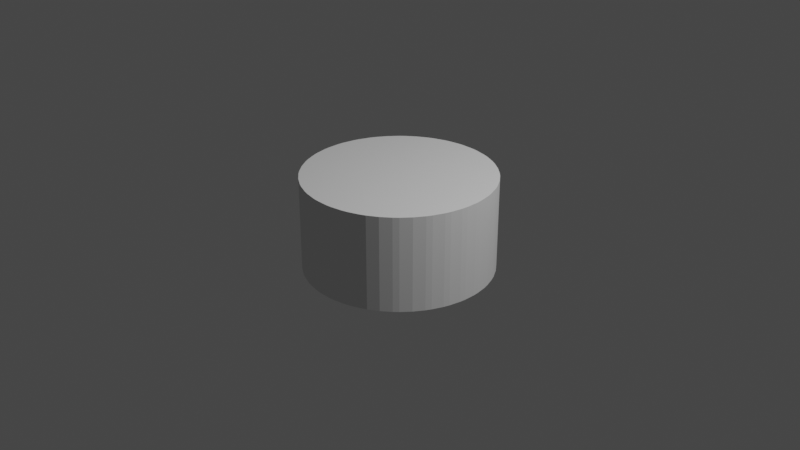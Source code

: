 # Source: circle.blend  (saved by Blender 2.80.75; exported with 4.5.12 LTS)
import bpy
from mathutils import Matrix  # noqa: F401  (used for matrix-valued properties, if any)

bpy.ops.wm.read_factory_settings(use_empty=True)
scene = bpy.context.scene
scene.name = 'Scene'

# ---- collections
col_collection = bpy.data.collections.new('Collection'); scene.collection.children.link(col_collection)

# ---- world
world_world = bpy.data.worlds.new('World'); scene.world = world_world
world_world.use_nodes = True; world_world.node_tree.nodes.clear()
_N = world_world.node_tree.nodes; _L = world_world.node_tree.links
n0 = _N.new('ShaderNodeOutputWorld'); n0.name = 'World Output'; n0.location = (300, 300)
n1 = _N.new('ShaderNodeBackground'); n1.name = 'Background'; n1.location = (10, 300)
n1.inputs[0].default_value = (0.05088, 0.05088, 0.05088, 1.0)
_L.new(n1.outputs[0], n0.inputs[0])
n0.is_active_output = True
world_world.color = (0.05088, 0.05088, 0.05088)
world_world.use_sun_shadow = False
world_world.sun_shadow_jitter_overblur = 0.0

# ---- cameras
cam_camera = bpy.data.cameras.new('Camera')
cam_camera.clip_end = 100.0
cam_camera.ortho_scale = 7.314

# ---- lights
light_light = bpy.data.lights.new('Light', 'POINT')
light_light.transmission_factor = 0.0
light_light.energy = 1000.0
light_light.shadow_soft_size = 0.1
light_light.shadow_maximum_resolution = 0.006
light_light.use_absolute_resolution = True

# ---- meshes
me_circle = bpy.data.meshes.new('Circle')
me_circle.from_pydata([(0.998, 0.06279, -0.5), (0.998, 0.06279, 0.5), (0.9921, 0.1253, -0.5), (0.9921, 0.1253, 0.5), (0.9686, 0.2487, -0.5), (0.9686, 0.2487, 0.5), (0.9511, 0.309, -0.5), (0.9511, 0.309, 0.5), (0.9048, 0.4258, -0.5), (0.9048, 0.4258, 0.5), (0.8763, 0.4818, -0.5), (0.8763, 0.4818, 0.5), (0.809, 0.5878, -0.5), (0.809, 0.5878, 0.5), (0.729, 0.6845, -0.5), (0.729, 0.6845, 0.5), (0.6845, 0.729, -0.5), (0.6845, 0.729, 0.5), (0.5878, 0.809, 0.5), (0.5878, 0.809, -0.5), (0.4818, 0.8763, 0.5), (0.4818, 0.8763, -0.5), (0.4258, 0.9048, 0.5), (0.4258, 0.9048, -0.5), (0.309, 0.9511, 0.5), (0.309, 0.9511, -0.5), (0.2487, 0.9686, 0.5), (0.2487, 0.9686, -0.5), (0.1253, 0.9921, 0.5), (0.1253, 0.9921, -0.5), (0.06279, 0.998, 0.5), (0.06279, 0.998, -0.5), (-0.06279, 0.998, 0.5), (-0.06279, 0.998, -0.5), (-0.1253, 0.9921, 0.5), (-0.1253, 0.9921, -0.5), (-0.2487, 0.9686, 0.5), (-0.2487, 0.9686, -0.5), (-0.309, 0.9511, 0.5), (-0.309, 0.9511, -0.5), (-0.4258, 0.9048, 0.5), (-0.4258, 0.9048, -0.5), (-0.4818, 0.8763, 0.5), (-0.4818, 0.8763, -0.5), (-0.5878, 0.809, 0.5), (-0.5878, 0.809, -0.5), (-0.6845, 0.729, 0.5), (-0.6845, 0.729, -0.5), (-0.729, 0.6845, -0.5), (-0.729, 0.6845, 0.5), (-0.809, 0.5878, -0.5), (-0.809, 0.5878, 0.5), (-0.8763, 0.4818, -0.5), (-0.8763, 0.4818, 0.5), (-0.9048, 0.4258, -0.5), (-0.9048, 0.4258, 0.5), (-0.9511, 0.309, -0.5), (-0.9511, 0.309, 0.5), (-0.9686, 0.2487, -0.5), (-0.9686, 0.2487, 0.5), (-0.9921, 0.1253, -0.5), (-0.9921, 0.1253, 0.5), (-0.998, 0.06279, -0.5), (-0.998, 0.06279, 0.5), (-0.998, -0.06279, -0.5), (-0.998, -0.06279, 0.5), (-0.9921, -0.1253, -0.5), (-0.9921, -0.1253, 0.5), (-0.9686, -0.2487, -0.5), (-0.9686, -0.2487, 0.5), (-0.9511, -0.309, -0.5), (-0.9511, -0.309, 0.5), (-0.9048, -0.4258, -0.5), (-0.9048, -0.4258, 0.5), (-0.8763, -0.4818, -0.5), (-0.8763, -0.4818, 0.5), (-0.809, -0.5878, -0.5), (-0.809, -0.5878, 0.5), (-0.729, -0.6845, -0.5), (-0.729, -0.6845, 0.5), (-0.6845, -0.729, -0.5), (-0.6845, -0.729, 0.5), (-0.5878, -0.809, 0.5), (-0.5878, -0.809, -0.5), (-0.4818, -0.8763, 0.5), (-0.4818, -0.8763, -0.5), (-0.4258, -0.9048, 0.5), (-0.4258, -0.9048, -0.5), (-0.309, -0.9511, 0.5), (-0.309, -0.9511, -0.5), (-0.2487, -0.9686, 0.5), (-0.2487, -0.9686, -0.5), (-0.1253, -0.9921, 0.5), (-0.1253, -0.9921, -0.5), (-0.06279, -0.998, 0.5), (-0.06279, -0.998, -0.5), (0.06279, -0.998, 0.5), (0.06279, -0.998, -0.5), (0.1253, -0.9921, 0.5), (0.1253, -0.9921, -0.5), (0.2487, -0.9686, 0.5), (0.2487, -0.9686, -0.5), (0.309, -0.9511, 0.5), (0.309, -0.9511, -0.5), (0.4258, -0.9048, 0.5), (0.4258, -0.9048, -0.5), (0.4818, -0.8763, 0.5), (0.4818, -0.8763, -0.5), (0.5878, -0.809, 0.5), (0.5878, -0.809, -0.5), (0.6845, -0.729, 0.5), (0.6845, -0.729, -0.5), (0.729, -0.6845, -0.5), (0.729, -0.6845, 0.5), (0.809, -0.5878, -0.5), (0.809, -0.5878, 0.5), (0.8763, -0.4818, -0.5), (0.8763, -0.4818, 0.5), (0.9048, -0.4258, -0.5), (0.9048, -0.4258, 0.5), (0.9511, -0.309, -0.5), (0.9511, -0.309, 0.5), (0.9686, -0.2487, -0.5), (0.9686, -0.2487, 0.5), (0.9921, -0.1253, -0.5), (0.9921, -0.1253, 0.5), (0.998, -0.06279, -0.5), (0.998, -0.06279, 0.5)], [], [(62, 63, 61, 60), (103, 105, 104, 102), (101, 103, 102, 100), (0, 1, 127, 126), (59, 58, 60, 61), (16, 19, 18, 17), (80, 81, 79, 78), (35, 37, 36, 34), (87, 89, 88, 86), (125, 124, 126, 127), (80, 83, 82, 81), (95, 97, 96, 94), (33, 35, 34, 32), (66, 67, 65, 64), (99, 101, 100, 98), (110, 111, 112, 113), (114, 116, 117, 115), (68, 69, 67, 66), (5, 4, 6, 7), (37, 39, 38, 36), (123, 122, 124, 125), (91, 93, 92, 90), (29, 31, 30, 28), (63, 62, 64, 65), (107, 109, 108, 106), (48, 49, 46, 47), (39, 41, 40, 38), (41, 43, 42, 40), (45, 47, 46, 44), (119, 118, 120, 121), (1, 0, 2, 3), (93, 95, 94, 92), (55, 54, 56, 57), (27, 29, 28, 26), (89, 91, 90, 88), (58, 59, 57, 56), (23, 25, 24, 22), (25, 27, 26, 24), (72, 73, 71, 70), (13, 12, 14, 15), (54, 55, 53, 52), (15, 14, 16, 17), (112, 114, 115, 113), (117, 116, 118, 119), (97, 99, 98, 96), (70, 71, 69, 68), (121, 120, 122, 123), (2, 4, 5, 3), (6, 8, 9, 7), (109, 111, 110, 108), (105, 107, 106, 104), (74, 75, 73, 72), (51, 50, 52, 53), (9, 8, 10, 11), (10, 12, 13, 11), (76, 77, 75, 74), (21, 23, 22, 20), (19, 21, 20, 18), (83, 85, 84, 82), (63, 65, 67, 69, 71, 73, 75, 77, 79, 81, 82, 84, 86, 88, 90, 92, 94, 96, 98, 100, 102, 104, 106, 108, 110, 113, 115, 117, 119, 121, 123, 125, 127, 1, 3, 5, 7, 9, 11, 13, 15, 17, 18, 20, 22, 24, 26, 28, 30, 32, 34, 36, 38, 40, 42, 44, 46, 49, 51, 53, 55, 57, 59, 61), (85, 87, 86, 84), (43, 45, 44, 42), (37, 35, 33, 31, 29, 27, 25, 23, 21, 19, 16, 14, 12, 10, 8, 6, 4, 2, 0, 126, 124, 122, 120, 118, 116, 114, 112, 111, 109, 107, 105, 103, 101, 99, 97, 95, 93, 91, 89, 87, 85, 83, 80, 78, 76, 74, 72, 70, 68, 66, 64, 62, 60, 58, 56, 54, 52, 50, 48, 47, 45, 43, 41, 39), (77, 76, 78, 79), (50, 51, 49, 48), (31, 33, 32, 30)])
_uv = me_circle.uv_layers.new(name='UVMap')
_uv.uv.foreach_set('vector', [0.7498, 0.1571, 0.4995, 0.1571, 0.4995, 0.1423, 0.7498, 0.1423, 1.0, 0.2343, 1.0, 0.2618, 0.7498, 0.2618, 0.7498, 0.2343, 1.0, 0.2201, 1.0, 0.2343, 0.7498, 0.2343, 0.7498, 0.2201, 0.7498, 0.8534, 0.4995, 0.8534, 0.4995, 0.8238, 0.7498, 0.8238, 0.4995, 0.1133, 0.7498, 0.1133, 0.7498, 0.1423, 0.4995, 0.1423, 0.4995, 0.6667, 0.4995, 0.6438, 0.7498, 0.6438, 0.7498, 0.6667, 0.7498, 0.3438, 0.4995, 0.3438, 0.4995, 0.3333, 0.7498, 0.3333, 0.4995, 0.4757, 0.4995, 0.4466, 0.7498, 0.4466, 0.7498, 0.4757, 1.0, 0.06102, 1.0, 0.08856, 0.7498, 0.08856, 0.7498, 0.06102, 0.4995, 0.809, 0.7498, 0.809, 0.7498, 0.8238, 0.4995, 0.8238, 1.0, 0.0, 1.0, 0.02282, 0.7498, 0.02282, 0.7498, 2.811e-08, 1.0, 0.1466, 1.0, 0.1762, 0.7498, 0.1762, 0.7498, 0.1466, 0.4995, 0.4904, 0.4995, 0.4757, 0.7498, 0.4757, 0.7498, 0.4904, 0.7498, 0.2015, 0.4995, 0.2015, 0.4995, 0.1867, 0.7498, 0.1867, 1.0, 0.191, 1.0, 0.2201, 0.7498, 0.2201, 0.7498, 0.191, 0.7498, 0.3229, 1.0, 0.3229, 1.0, 0.3333, 0.7498, 0.3333, 0.7498, 0.7, 0.7498, 0.725, 0.4995, 0.725, 0.4995, 0.7, 0.7498, 0.2306, 0.4995, 0.2306, 0.4995, 0.2015, 0.7498, 0.2015, 0.4995, 0.8972, 0.7498, 0.8972, 0.7498, 0.9114, 0.4995, 0.9114, 0.4995, 0.4466, 0.4995, 0.4324, 0.7498, 0.4324, 0.7498, 0.4466, 0.4995, 0.7799, 0.7498, 0.7799, 0.7498, 0.809, 0.4995, 0.809, 1.0, 0.1028, 1.0, 0.1319, 0.7498, 0.1319, 0.7498, 0.1028, 0.4995, 0.5348, 0.4995, 0.52, 0.7498, 0.52, 0.7498, 0.5348, 0.4995, 0.1571, 0.7498, 0.1571, 0.7498, 0.1867, 0.4995, 0.1867, 1.0, 0.275, 1.0, 0.3, 0.7498, 0.3, 0.7498, 0.275, 0.7498, 0.01048, 0.4995, 0.01048, 0.4995, 5.622e-08, 0.7498, 0.0, 0.4995, 0.4324, 0.4995, 0.4048, 0.7498, 0.4048, 0.7498, 0.4324, 0.4995, 0.4048, 0.4995, 0.3916, 0.7498, 0.3916, 0.7498, 0.4048, 0.4995, 0.3666, 0.4995, 0.3438, 0.7498, 0.3438, 0.7498, 0.3666, 0.4995, 0.7382, 0.7498, 0.7382, 0.7498, 0.7657, 0.4995, 0.7657, 0.4995, 0.8534, 0.7498, 0.8534, 0.7498, 0.8681, 0.4995, 0.8681, 1.0, 0.1319, 1.0, 0.1466, 0.7498, 0.1466, 0.7498, 0.1319, 0.4995, 0.0715, 0.7498, 0.0715, 0.7498, 0.09903, 0.4995, 0.09903, 0.4995, 0.5639, 0.4995, 0.5348, 0.7498, 0.5348, 0.7498, 0.5639, 1.0, 0.08856, 1.0, 0.1028, 0.7498, 0.1028, 0.7498, 0.08856, 0.7498, 0.1133, 0.4995, 0.1133, 0.4995, 0.09903, 0.7498, 0.09903, 0.4995, 0.6056, 0.4995, 0.5781, 0.7498, 0.5781, 0.7498, 0.6056, 0.4995, 0.5781, 0.4995, 0.5639, 0.7498, 0.5639, 0.7498, 0.5781, 0.7498, 0.2723, 0.4995, 0.2723, 0.4995, 0.2448, 0.7498, 0.2448, 0.4995, 0.9772, 0.7498, 0.9772, 0.7498, 1.0, 0.4995, 1.0, 0.7498, 0.0715, 0.4995, 0.0715, 0.4995, 0.0583, 0.7498, 0.0583, 0.7498, 0.6771, 0.4995, 0.6771, 0.4995, 0.6667, 0.7498, 0.6667, 0.7498, 0.6771, 0.7498, 0.7, 0.4995, 0.7, 0.4995, 0.6771, 0.4995, 0.725, 0.7498, 0.725, 0.7498, 0.7382, 0.4995, 0.7382, 1.0, 0.1762, 1.0, 0.191, 0.7498, 0.191, 0.7498, 0.1762, 0.7498, 0.2448, 0.4995, 0.2448, 0.4995, 0.2306, 0.7498, 0.2306, 0.4995, 0.7657, 0.7498, 0.7657, 0.7498, 0.7799, 0.4995, 0.7799, 0.7498, 0.8681, 0.7498, 0.8972, 0.4995, 0.8972, 0.4995, 0.8681, 0.7498, 0.9114, 0.7498, 0.939, 0.4995, 0.939, 0.4995, 0.9114, 1.0, 0.3, 1.0, 0.3229, 0.7498, 0.3229, 0.7498, 0.3, 1.0, 0.2618, 1.0, 0.275, 0.7498, 0.275, 0.7498, 0.2618, 0.7498, 0.2855, 0.4995, 0.2855, 0.4995, 0.2723, 0.7498, 0.2723, 0.4995, 0.03329, 0.7498, 0.03329, 0.7498, 0.0583, 0.4995, 0.0583, 0.4995, 0.939, 0.7498, 0.939, 0.7498, 0.9522, 0.4995, 0.9522, 0.7498, 0.9522, 0.7498, 0.9772, 0.4995, 0.9772, 0.4995, 0.9522, 0.7498, 0.3105, 0.4995, 0.3105, 0.4995, 0.2855, 0.7498, 0.2855, 0.4995, 0.6188, 0.4995, 0.6056, 0.7498, 0.6056, 0.7498, 0.6188, 0.4995, 0.6438, 0.4995, 0.6188, 0.7498, 0.6188, 0.7498, 0.6438, 1.0, 0.02282, 1.0, 0.04782, 0.7498, 0.04782, 0.7498, 0.02282, 0.07845, 0.5342, 0.1027, 0.5153, 0.1157, 0.507, 0.1432, 0.4927, 0.1576, 0.4868, 0.1875, 0.4776, 0.2029, 0.4744, 0.234, 0.4707, 0.2655, 0.4707, 0.2811, 0.4721, 0.312, 0.4776, 0.3419, 0.4868, 0.3563, 0.4927, 0.3838, 0.507, 0.3968, 0.5153, 0.4211, 0.5342, 0.4322, 0.5446, 0.4522, 0.5674, 0.461, 0.5797, 0.4762, 0.6057, 0.4824, 0.6192, 0.4921, 0.6474, 0.4956, 0.6619, 0.4995, 0.6913, 0.4995, 0.7209, 0.498, 0.7356, 0.4921, 0.7647, 0.4824, 0.7929, 0.4762, 0.8065, 0.461, 0.8324, 0.4522, 0.8447, 0.4322, 0.8675, 0.4211, 0.878, 0.3968, 0.8968, 0.3838, 0.9052, 0.3563, 0.9194, 0.3419, 0.9253, 0.312, 0.9345, 0.2966, 0.9377, 0.2655, 0.9414, 0.234, 0.9414, 0.2184, 0.94, 0.1875, 0.9345, 0.1576, 0.9253, 0.1432, 0.9194, 0.1157, 0.9052, 0.1027, 0.8968, 0.07845, 0.878, 0.06733, 0.8675, 0.0473, 0.8447, 0.03846, 0.8324, 0.02332, 0.8065, 0.01708, 0.7929, 0.007368, 0.7647, 0.003939, 0.7502, 0.0, 0.7209, 0.0, 0.6913, 0.00148, 0.6765, 0.007368, 0.6474, 0.01708, 0.6192, 0.02332, 0.6057, 0.03846, 0.5797, 0.0473, 0.5674, 0.06733, 0.5446, 1.0, 0.04782, 1.0, 0.06102, 0.7498, 0.06102, 0.7498, 0.04782, 0.4995, 0.3916, 0.4995, 0.3666, 0.7498, 0.3666, 0.7498, 0.3916, 0.2655, 0.4707, 0.234, 0.4707, 0.2184, 0.4693, 0.1875, 0.4638, 0.1724, 0.4596, 0.1432, 0.4487, 0.1292, 0.442, 0.1027, 0.4261, 0.09024, 0.4171, 0.06733, 0.3968, 0.0473, 0.374, 0.03846, 0.3617, 0.02332, 0.3358, 0.01175, 0.3082, 0.007368, 0.294, 0.001479, 0.2649, 0.0, 0.2502, 1.492e-08, 0.2205, 0.00148, 0.2058, 0.007368, 0.1767, 0.01175, 0.1625, 0.02332, 0.1349, 0.03046, 0.1217, 0.0473, 0.09674, 0.05694, 0.08504, 0.07845, 0.06345, 0.1027, 0.04457, 0.1157, 0.03624, 0.1432, 0.02198, 0.1724, 0.01108, 0.1875, 0.006943, 0.2184, 0.001394, 0.234, 0.0, 0.2655, 1.406e-08, 0.2811, 0.001394, 0.312, 0.006944, 0.3271, 0.01108, 0.3563, 0.02198, 0.3703, 0.0287, 0.3968, 0.04457, 0.4093, 0.05365, 0.4322, 0.07392, 0.4522, 0.09674, 0.461, 0.109, 0.4762, 0.1349, 0.4878, 0.1625, 0.4921, 0.1767, 0.498, 0.2058, 0.4995, 0.2205, 0.4995, 0.2502, 0.498, 0.2649, 0.4921, 0.294, 0.4878, 0.3082, 0.4762, 0.3358, 0.469, 0.349, 0.4522, 0.374, 0.4426, 0.3857, 0.4211, 0.4073, 0.3968, 0.4261, 0.3838, 0.4345, 0.3563, 0.4487, 0.3271, 0.4596, 0.312, 0.4638, 0.2811, 0.4693, 0.4995, 0.3105, 0.7498, 0.3105, 0.7498, 0.3333, 0.4995, 0.3333, 0.7498, 0.03329, 0.4995, 0.03329, 0.4995, 0.01048, 0.7498, 0.01048, 0.4995, 0.52, 0.4995, 0.4904, 0.7498, 0.4904, 0.7498, 0.52])
me_circle.use_remesh_preserve_volume = False
me_circle.use_remesh_preserve_attributes = False
me_circle.use_mirror_vertex_groups = False
me_circle.update()

# ---- objects
ob_light = bpy.data.objects.new('Light', light_light)
ob_camera = bpy.data.objects.new('Camera', cam_camera)
ob_circle = bpy.data.objects.new('Circle', me_circle)

# ---- transforms, parenting, visibility, modifiers, constraints
ob_light.location = (4.076, 1.005, 5.904)
ob_light.rotation_euler = (0.6503, 0.05522, 1.866)
ob_light.lock_rotations_4d = False
ob_light.empty_display_type = 'ARROWS'
ob_light.color = (0.0, 0.0, 0.0, 0.0)
ob_light.lineart.crease_threshold = 0.0
ob_camera.location = (7.359, -6.926, 4.958)
ob_camera.rotation_euler = (1.109, 0.0, 0.8149)
ob_camera.lock_rotations_4d = False
ob_camera.empty_display_type = 'ARROWS'
ob_camera.color = (0.0, 0.0, 0.0, 0.0)
ob_camera.display_type = 'WIRE'
ob_camera.lineart.crease_threshold = 0.0
ob_circle.location = (0.0, 0.0, 0.0)
ob_circle.lineart.crease_threshold = 0.0

# ---- collection membership
col_collection.objects.link(ob_light)
col_collection.objects.link(ob_camera)
col_collection.objects.link(ob_circle)

# ---- scene / render settings (as saved in the file)
scene.camera = ob_camera
scene.frame_start = 1; scene.frame_end = 250; scene.frame_set(1)
scene.render.engine = 'BLENDER_EEVEE_NEXT'
scene.cycles.use_denoising = False
scene.cycles.samples = 128
scene.cycles.sampling_pattern = 'TABULATED_SOBOL'
scene.cycles.use_adaptive_sampling = False
scene.cycles.use_light_tree = False
scene.view_settings.view_transform = 'Filmic'
bpy.context.view_layer.update()
